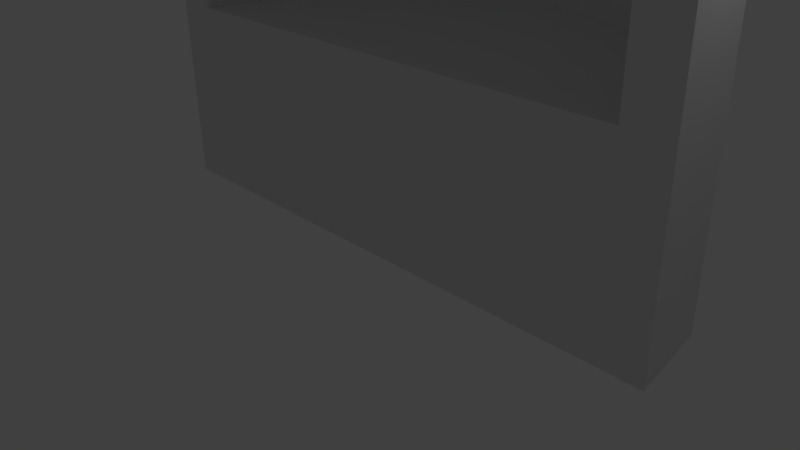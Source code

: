 # Source: silo1_and_control_rev2.blend  (saved by Blender 2.76.0; exported with 4.5.12 LTS)
import bpy
from mathutils import Matrix  # noqa: F401  (used for matrix-valued properties, if any)

bpy.ops.wm.read_factory_settings(use_empty=True)
scene = bpy.context.scene
scene.name = 'Scene'

# ---- collections
col_collection_1 = bpy.data.collections.new('Collection 1'); scene.collection.children.link(col_collection_1)

# ---- world
world_world = bpy.data.worlds.new('World'); scene.world = world_world
world_world.color = (0.05088, 0.05088, 0.05088)
world_world.use_sun_shadow = False
world_world.sun_shadow_jitter_overblur = 0.0
world_world.cycles.sampling_method = 'MANUAL'
world_world.cycles.sample_map_resolution = 256

# ---- cameras
cam_camera = bpy.data.cameras.new('Camera')
cam_camera.clip_end = 100.0
cam_camera.lens = 35.0
cam_camera.sensor_width = 32.0
cam_camera.sensor_height = 18.0
cam_camera.ortho_scale = 7.314
cam_camera.dof.focus_distance = 0.0
cam_camera.dof.aperture_fstop = 128.0

# ---- lights
light_lamp = bpy.data.lights.new('Lamp', 'POINT')
light_lamp.transmission_factor = 0.0
light_lamp.cutoff_distance = 30.0
light_lamp.energy = 100.0
light_lamp.shadow_buffer_clip_start = 1.001
light_lamp.shadow_soft_size = 0.1
light_lamp.shadow_maximum_resolution = 0.006
light_lamp.use_absolute_resolution = True
light_lamp.cycles.use_multiple_importance_sampling = False

# ---- meshes
me_cylinder_002 = bpy.data.meshes.new('Cylinder.002')
me_cylinder_002.from_pydata([(4.0, -1.748e-07, 10.54), (3.962, 0.2411, 10.51), (3.82, 1.136, 10.85), (3.804, 1.236, 10.97), (3.532, 1.771, 11.57), (45.19, 1.745, 12.23), (3.415, 2.0, 12.5), (3.532, 1.771, 13.43), (4.0, -1.748e-07, 14.46), (3.804, 1.236, 14.03), (3.962, 0.2411, 14.49), (3.82, 1.136, 14.15), (46.91, 1.024, 13.98), (3.312, 1.024, 13.98), (3.44, 0.2173, 14.29), (46.91, 0.2173, 14.29), (46.91, 1.114, 13.88), (3.298, 1.114, 13.88), (3.233, 1.05, 14.18), (3.361, 0.2411, 14.49), (3.475, -1.582e-07, 14.26), (46.91, -1.582e-07, 14.26), (46.91, 1.596, 13.34), (3.052, 1.596, 13.34), (3.189, 1.136, 14.15), (3.399, 1.859e-08, 14.46), (46.91, 1.803, 12.5), (2.947, 1.803, 12.5), (2.866, 1.771, 13.43), (46.91, 1.596, 11.66), (3.052, 1.596, 11.66), (2.75, 1.998, 12.51), (46.91, 1.114, 11.12), (3.298, 1.114, 11.12), (2.866, 1.771, 11.57), (2.75, 1.998, 12.49), (46.91, 1.024, 11.02), (3.312, 1.024, 11.02), (3.189, 1.136, 10.85), (46.91, 0.2173, 10.71), (3.44, 0.2173, 10.71), (3.233, 1.05, 10.82), (46.91, -1.582e-07, 10.74), (3.475, -1.582e-07, 10.74), (3.361, 0.2411, 10.51), (3.399, 1.859e-08, 10.54), (0.0, 0.0, -22.5), (0.0, 4.0, -22.5), (1.236, 3.804, -22.5), (2.351, 3.236, -22.5), (-1.236, 3.804, -22.5), (0.0, 4.0, 22.5), (1.236, 3.804, 22.5), (3.236, 2.351, -22.5), (2.351, 3.236, 22.5), (-2.351, 3.236, -22.5), (-1.236, 3.804, 22.5), (3.326e-08, 3.399, 22.5), (1.05, 3.233, 22.5), (3.804, 1.236, -22.5), (3.236, 2.351, 22.5), (1.998, 2.75, 22.5), (-3.236, 2.351, -22.5), (-2.351, 3.236, 22.5), (-1.05, 3.233, 22.5), (1.05, 3.233, 22.5), (4.0, -1.748e-07, -22.5), (3.804, 1.236, 22.5), (3.804, 1.236, 14.03), (3.532, 1.771, 13.43), (3.415, 2.0, 12.5), (3.532, 1.771, 11.57), (3.804, 1.236, 10.97), (2.75, 1.998, 22.5), (1.998, 2.75, 22.5), (-3.804, 1.236, -22.5), (-3.236, 2.351, 22.5), (-1.998, 2.75, 22.5), (3.326e-08, 3.399, 22.5), (3.82, 1.136, 10.85), (3.962, 0.2411, 10.51), (4.0, -1.748e-07, 10.54), (3.233, 1.05, 22.5), (4.0, -1.748e-07, 22.5), (4.0, -1.748e-07, 14.46), (3.962, 0.2411, 14.49), (3.82, 1.136, 14.15), (3.189, 1.136, 14.15), (2.866, 1.771, 13.43), (2.866, 1.771, 11.57), (3.189, 1.136, 10.85), (2.75, 1.998, 22.5), (-4.0, 3.862e-06, -22.5), (-3.804, 1.236, 22.5), (-2.75, 1.998, 22.5), (-1.05, 3.233, 22.5), (3.326e-08, 3.399, -19.88), (1.05, 3.233, -19.88), (1.998, 2.75, -19.88), (3.361, 0.2411, 10.51), (3.399, 1.859e-08, 10.54), (3.399, 1.859e-08, 22.5), (3.233, 1.05, 22.5), (3.399, 1.859e-08, 14.46), (3.361, 0.2411, 14.49), (2.75, 1.998, 12.51), (2.75, 1.998, 12.49), (2.75, 1.998, -19.88), (2.748, 2.0, 12.5), (-4.0, 3.862e-06, 22.5), (-3.233, 1.05, 22.5), (-1.998, 2.75, 22.5), (-1.05, 3.233, -19.88), (3.326e-08, 1.672e-07, -19.88), (3.233, 1.05, 10.82), (3.399, 1.859e-08, 22.5), (3.233, 1.05, 14.18), (3.233, 1.05, -19.88), (-3.399, 3.449e-06, 22.5), (-2.75, 1.998, 22.5), (-1.998, 2.75, -19.88), (3.399, 1.859e-08, -19.88), (-3.233, 1.05, 22.5), (-2.75, 1.998, -19.88), (-3.399, 3.449e-06, 22.5), (-3.233, 1.05, -19.88), (-3.399, 3.449e-06, -19.88), (46.91, 1.136, 14.15), (46.91, 1.236, 14.03), (46.91, 1.771, 13.43), (46.91, 2.0, 12.5), (46.91, 0.2411, 14.49), (46.91, -1.748e-07, 14.46), (46.91, 1.136, 10.85), (46.91, 0.2411, 10.51), (46.91, 1.771, 11.57), (46.91, -1.748e-07, 10.54), (46.91, 1.236, 10.97)], [], [(134, 1, 0, 136), (133, 2, 1, 134), (132, 131, 127, 12, 15, 21), (137, 3, 2, 133), (135, 4, 3, 137), (130, 6, 4, 135), (12, 13, 14, 15), (16, 17, 13, 12), (13, 18, 19, 14), (15, 14, 20, 21), (22, 23, 17, 16), (17, 24, 18, 13), (25, 20, 14, 19), (81, 121, 66), (26, 27, 23, 22), (23, 28, 24, 17), (121, 46, 66), (121, 113, 46), (29, 30, 27, 26), (28, 23, 27, 31), (46, 113, 126), (92, 46, 126), (32, 33, 30, 29), (30, 34, 35, 27), (126, 109, 92), (81, 100, 121), (36, 37, 33, 32), (34, 30, 33, 38), (124, 109, 126), (83, 103, 84), (39, 40, 37, 36), (37, 41, 38, 33), (83, 115, 103), (101, 115, 83), (42, 43, 40, 39), (41, 37, 40, 44), (43, 45, 44, 40), (46, 47, 48), (46, 48, 49), (46, 50, 47), (47, 51, 52, 48), (46, 49, 53), (48, 52, 54, 49), (46, 55, 50), (50, 56, 51, 47), (52, 51, 57, 58), (46, 53, 59), (49, 54, 60, 53), (54, 52, 58, 61), (46, 62, 55), (55, 63, 56, 50), (51, 56, 64, 57), (58, 57, 78, 65), (46, 59, 66), (53, 60, 67, 68, 69, 70, 71, 72, 59), (60, 54, 61, 73), (61, 58, 65, 74), (46, 75, 62), (62, 76, 63, 55), (56, 63, 77, 64), (57, 64, 95, 78), (59, 72, 79, 80, 81, 66), (67, 60, 73, 82), (68, 67, 83, 84, 85, 86), (86, 87, 88, 69, 68), (69, 88, 105, 108, 70), (71, 70, 108, 106, 89), (72, 71, 89, 90, 79), (73, 61, 74, 91), (46, 92, 75), (75, 93, 76, 62), (63, 76, 94, 77), (64, 77, 111, 95), (65, 78, 96, 97), (74, 65, 97, 98), (80, 79, 90, 114, 99), (83, 67, 82, 101), (82, 73, 91, 102), (85, 104, 116, 87, 86), (91, 74, 98, 107, 106, 108, 105), (92, 109, 93, 75), (76, 93, 110, 94), (77, 94, 119, 111), (78, 95, 112, 96), (113, 97, 96), (113, 98, 97), (101, 82, 102, 115), (102, 91, 105, 88, 87, 116), (106, 107, 117, 114, 90, 89), (113, 107, 98), (93, 109, 118, 110), (94, 110, 122, 119), (95, 111, 120, 112), (113, 96, 112), (114, 117, 121, 100, 99), (115, 102, 116, 104, 103), (113, 117, 107), (110, 118, 124, 122), (111, 119, 123, 120), (113, 112, 120), (113, 121, 117), (119, 122, 125, 123), (113, 120, 123), (122, 124, 126, 125), (113, 123, 125), (113, 125, 126), (128, 9, 7, 129), (132, 8, 10, 131), (129, 7, 6, 130), (127, 11, 9, 128), (131, 10, 11, 127), (130, 26, 22, 129), (130, 135, 137, 36, 32, 29, 26), (12, 127, 128, 16), (136, 42, 39, 36, 137, 133, 134), (129, 22, 16, 128), (85, 84, 103, 104), (99, 100, 81, 80)])
me_cylinder_002.use_remesh_preserve_volume = False
me_cylinder_002.use_remesh_preserve_attributes = False
me_cylinder_002.use_mirror_vertex_groups = False
me_cylinder_002.update()
me_cube_001 = bpy.data.meshes.new('Cube.001')
me_cube_001.from_pydata([(-5.0, 5.0, -5.0), (-5.0, 0.2411, -4.985), (-5.0, 1.136, -4.646), (-5.0, 1.236, -4.533), (-5.0, 1.771, -3.929), (-5.0, 2.0, -3.0), (-5.0, 1.771, -2.071), (-5.0, 1.236, -1.467), (-5.0, 1.136, -1.354), (-5.0, 0.2411, -1.015), (-5.0, -1.748e-07, -1.044), (-5.0, 5.0, 5.0), (-5.0, -1.748e-07, -4.956), (-4.087, 4.087, 5.0), (5.0, 5.0, 5.0), (5.0, 5.0, -5.0), (4.087, 4.087, 5.0), (-4.087, 4.087, 5.0), (4.087, 4.087, 5.0), (-4.087, -1.748e-07, -1.044), (-4.087, 0.2411, -1.015), (-4.087, 1.136, -1.354), (-4.087, 1.236, -1.467), (-4.087, 1.771, -2.071), (-4.087, 2.0, -3.0), (-4.087, 1.771, -3.929), (-4.087, 1.265, -4.5), (-4.087, 4.087, -4.5), (4.087, 4.087, -4.5), (-4.088, 1.236, -4.533), (-4.096, -1.748e-07, -4.956), (-4.096, 0.2411, -4.985), (-4.09, 1.136, -4.646), (-4.0, -4.172e-07, -4.5), (-5.0, 0.0, -0.3685), (-5.0, 0.0, 5.0), (-5.0, 0.0, -5.0), (5.0, 0.0, -5.0), (-4.087, 0.0, 5.0), (-4.087, 0.0, 5.0), (5.0, 0.0, 5.0), (4.087, 0.0, 5.0), (4.087, 0.0, 5.0), (4.087, 0.0, -4.5), (-4.087, 0.0, -4.5)], [], [(12, 36, 37, 40, 41, 42, 43, 33, 44, 30), (34, 35, 11), (11, 14, 15, 0), (36, 0, 15, 37), (14, 11, 13, 16), (39, 38, 17, 13), (40, 14, 16, 41), (13, 17, 18, 16), (42, 18, 28, 43), (18, 17, 27, 28), (24, 5, 4, 25), (23, 6, 5, 24), (19, 10, 9, 20), (22, 7, 6, 23), (20, 9, 8, 21), (21, 8, 7, 22), (12, 30, 31, 1), (2, 32, 29, 3), (1, 31, 32, 2), (25, 4, 3, 29, 26), (44, 33, 26), (33, 43, 28, 27, 26), (26, 29, 32, 31, 30, 44), (16, 18, 42, 41), (17, 38, 19, 20, 21, 22, 23, 24, 25, 26, 27), (14, 40, 37, 15), (11, 35, 39, 13), (36, 12, 1, 0), (19, 38, 39, 35, 34, 10), (0, 1, 2, 3, 4, 5, 6, 7, 8, 9, 10, 34, 11)])
me_cube_001.use_remesh_preserve_volume = False
me_cube_001.use_remesh_preserve_attributes = False
me_cube_001.use_mirror_vertex_groups = False
me_cube_001.update()

# ---- objects
ob_cylinder = bpy.data.objects.new('Cylinder', me_cylinder_002)
ob_cube = bpy.data.objects.new('Cube', me_cube_001)
ob_lamp = bpy.data.objects.new('Lamp', light_lamp)
ob_camera = bpy.data.objects.new('Camera', cam_camera)

# ---- transforms, parenting, visibility, modifiers, constraints
ob_cylinder.location = (0.0, 0.0, 22.5)
ob_cylinder.lineart.crease_threshold = 0.0
ob_cube.location = (51.0, 0.0, 38.0)
ob_cube.lineart.crease_threshold = 0.0
ob_lamp.location = (4.076, 1.005, 5.904)
ob_lamp.rotation_euler = (0.6503, 0.05522, 1.866)
ob_lamp.lock_rotations_4d = False
ob_lamp.empty_display_type = 'ARROWS'
ob_lamp.color = (0.0, 0.0, 0.0, 0.0)
ob_lamp.lineart.crease_threshold = 0.0
ob_camera.location = (7.481, -6.508, 5.344)
ob_camera.rotation_euler = (1.109, 0.01082, 0.8149)
ob_camera.lock_rotations_4d = False
ob_camera.empty_display_type = 'ARROWS'
ob_camera.color = (0.0, 0.0, 0.0, 0.0)
ob_camera.display_type = 'WIRE'
ob_camera.lineart.crease_threshold = 0.0

# ---- collection membership
col_collection_1.objects.link(ob_cylinder)
col_collection_1.objects.link(ob_cube)
col_collection_1.objects.link(ob_lamp)
col_collection_1.objects.link(ob_camera)

# ---- scene / render settings (as saved in the file)
scene.camera = ob_camera
scene.frame_start = 1; scene.frame_end = 250; scene.frame_set(0)
scene.render.engine = 'BLENDER_EEVEE_NEXT'
scene.render.resolution_percentage = 50
scene.render.dither_intensity = 0.0
scene.cycles.use_denoising = False
scene.cycles.samples = 10
scene.cycles.sampling_pattern = 'TABULATED_SOBOL'
scene.cycles.light_sampling_threshold = 0.0
scene.cycles.use_adaptive_sampling = False
scene.cycles.use_light_tree = False
scene.cycles.blur_glossy = 0.0
scene.cycles.pixel_filter_type = 'GAUSSIAN'
scene.cycles.sample_clamp_indirect = 0.0
scene.view_settings.view_transform = 'Standard'
bpy.context.view_layer.update()
